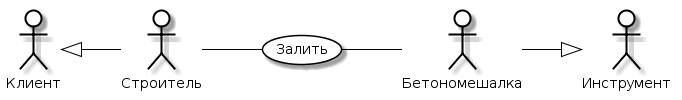

The diagram above was rendered by PlantUML. Its source (embedded in the PNG):
@startuml
skinparam actor {
	BackgroundColor White
	ArrowColor Black
	BorderColor Black
}
skinparam usecase {
	BackgroundColor White
	ArrowColor Black
	BorderColor Black
}
left to right direction
actor P0 as "Клиент"
actor M0 as "Инструмент"
actor P as "Строитель"
actor M as "Бетономешалка"
usecase A as "Залить"
P -- (A)
(A) -- M
P0 <|-- P
M --|> M0
@enduml